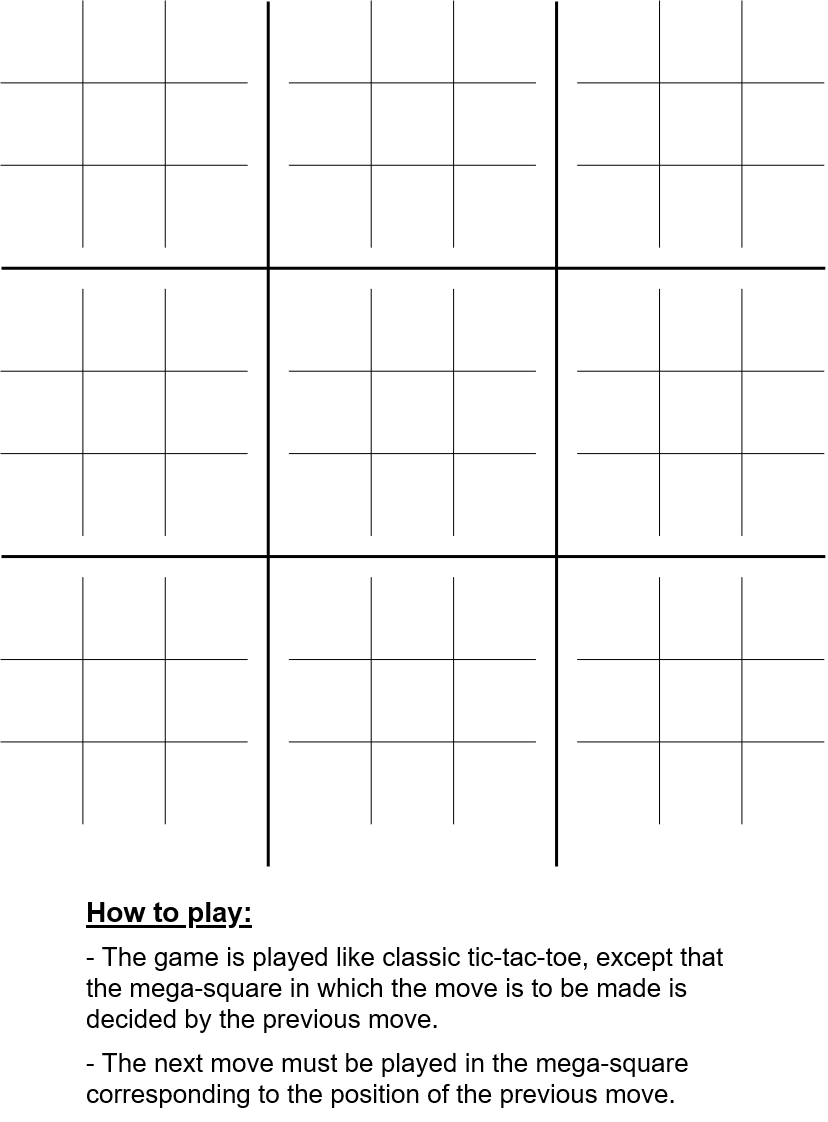

The diagram above was exported from draw.io. Its source (the exported page's mxGraphModel, read from the mxfile embedded in the PNG):
<mxGraphModel dx="1426" dy="828" grid="0" gridSize="10" guides="1" tooltips="1" connect="1" arrows="1" fold="1" page="1" pageScale="1" pageWidth="827" pageHeight="1169" math="0" shadow="0">
  <root>
    <mxCell id="0" />
    <mxCell id="1" parent="0" />
    <mxCell id="sF0Dp-q9WW-C34XVPIgy-6" value="" style="group" parent="1" vertex="1" connectable="0">
      <mxGeometry width="823.8" height="865" as="geometry" />
    </mxCell>
    <mxCell id="VGW60h7sZUECc9IYRqeE-22" value="" style="group" parent="sF0Dp-q9WW-C34XVPIgy-6" vertex="1" connectable="0">
      <mxGeometry y="576.6666666666666" width="823.8" height="247.14285714285717" as="geometry" />
    </mxCell>
    <mxCell id="VGW60h7sZUECc9IYRqeE-11" value="" style="group" parent="VGW60h7sZUECc9IYRqeE-22" vertex="1" connectable="0">
      <mxGeometry width="247.14000000000001" height="247.14285714285717" as="geometry" />
    </mxCell>
    <mxCell id="VGW60h7sZUECc9IYRqeE-3" value="" style="endArrow=none;html=1;rounded=0;" parent="VGW60h7sZUECc9IYRqeE-11" edge="1">
      <mxGeometry width="50" height="50" relative="1" as="geometry">
        <mxPoint x="82.38" y="247.14285714285717" as="sourcePoint" />
        <mxPoint x="82.38" as="targetPoint" />
      </mxGeometry>
    </mxCell>
    <mxCell id="VGW60h7sZUECc9IYRqeE-8" value="" style="endArrow=none;html=1;rounded=0;" parent="VGW60h7sZUECc9IYRqeE-11" edge="1">
      <mxGeometry width="50" height="50" relative="1" as="geometry">
        <mxPoint x="164.76" y="247.14285714285717" as="sourcePoint" />
        <mxPoint x="164.76" as="targetPoint" />
      </mxGeometry>
    </mxCell>
    <mxCell id="VGW60h7sZUECc9IYRqeE-9" value="" style="endArrow=none;html=1;rounded=0;" parent="VGW60h7sZUECc9IYRqeE-11" edge="1">
      <mxGeometry width="50" height="50" relative="1" as="geometry">
        <mxPoint x="247.14000000000001" y="82.38095238095238" as="sourcePoint" />
        <mxPoint y="82.38095238095238" as="targetPoint" />
      </mxGeometry>
    </mxCell>
    <mxCell id="VGW60h7sZUECc9IYRqeE-10" value="" style="endArrow=none;html=1;rounded=0;" parent="VGW60h7sZUECc9IYRqeE-11" edge="1">
      <mxGeometry width="50" height="50" relative="1" as="geometry">
        <mxPoint x="247.14000000000001" y="164.76190476190476" as="sourcePoint" />
        <mxPoint y="164.76190476190476" as="targetPoint" />
      </mxGeometry>
    </mxCell>
    <mxCell id="VGW60h7sZUECc9IYRqeE-12" value="" style="group" parent="VGW60h7sZUECc9IYRqeE-22" vertex="1" connectable="0">
      <mxGeometry x="288.33" width="247.14000000000001" height="247.14285714285717" as="geometry" />
    </mxCell>
    <mxCell id="VGW60h7sZUECc9IYRqeE-13" value="" style="endArrow=none;html=1;rounded=0;" parent="VGW60h7sZUECc9IYRqeE-12" edge="1">
      <mxGeometry width="50" height="50" relative="1" as="geometry">
        <mxPoint x="82.38" y="247.14285714285717" as="sourcePoint" />
        <mxPoint x="82.38" as="targetPoint" />
      </mxGeometry>
    </mxCell>
    <mxCell id="VGW60h7sZUECc9IYRqeE-14" value="" style="endArrow=none;html=1;rounded=0;" parent="VGW60h7sZUECc9IYRqeE-12" edge="1">
      <mxGeometry width="50" height="50" relative="1" as="geometry">
        <mxPoint x="164.76" y="247.14285714285717" as="sourcePoint" />
        <mxPoint x="164.76" as="targetPoint" />
      </mxGeometry>
    </mxCell>
    <mxCell id="VGW60h7sZUECc9IYRqeE-15" value="" style="endArrow=none;html=1;rounded=0;" parent="VGW60h7sZUECc9IYRqeE-12" edge="1">
      <mxGeometry width="50" height="50" relative="1" as="geometry">
        <mxPoint x="247.14000000000001" y="82.38095238095238" as="sourcePoint" />
        <mxPoint y="82.38095238095238" as="targetPoint" />
      </mxGeometry>
    </mxCell>
    <mxCell id="VGW60h7sZUECc9IYRqeE-16" value="" style="endArrow=none;html=1;rounded=0;" parent="VGW60h7sZUECc9IYRqeE-12" edge="1">
      <mxGeometry width="50" height="50" relative="1" as="geometry">
        <mxPoint x="247.14000000000001" y="164.76190476190476" as="sourcePoint" />
        <mxPoint y="164.76190476190476" as="targetPoint" />
      </mxGeometry>
    </mxCell>
    <mxCell id="VGW60h7sZUECc9IYRqeE-17" value="" style="group" parent="VGW60h7sZUECc9IYRqeE-22" vertex="1" connectable="0">
      <mxGeometry x="576.66" width="247.14000000000001" height="247.14285714285717" as="geometry" />
    </mxCell>
    <mxCell id="VGW60h7sZUECc9IYRqeE-18" value="" style="endArrow=none;html=1;rounded=0;" parent="VGW60h7sZUECc9IYRqeE-17" edge="1">
      <mxGeometry width="50" height="50" relative="1" as="geometry">
        <mxPoint x="82.38" y="247.14285714285717" as="sourcePoint" />
        <mxPoint x="82.38" as="targetPoint" />
      </mxGeometry>
    </mxCell>
    <mxCell id="VGW60h7sZUECc9IYRqeE-19" value="" style="endArrow=none;html=1;rounded=0;" parent="VGW60h7sZUECc9IYRqeE-17" edge="1">
      <mxGeometry width="50" height="50" relative="1" as="geometry">
        <mxPoint x="164.76" y="247.14285714285717" as="sourcePoint" />
        <mxPoint x="164.76" as="targetPoint" />
      </mxGeometry>
    </mxCell>
    <mxCell id="VGW60h7sZUECc9IYRqeE-20" value="" style="endArrow=none;html=1;rounded=0;" parent="VGW60h7sZUECc9IYRqeE-17" edge="1">
      <mxGeometry width="50" height="50" relative="1" as="geometry">
        <mxPoint x="247.14000000000001" y="82.38095238095238" as="sourcePoint" />
        <mxPoint y="82.38095238095238" as="targetPoint" />
      </mxGeometry>
    </mxCell>
    <mxCell id="VGW60h7sZUECc9IYRqeE-21" value="" style="endArrow=none;html=1;rounded=0;" parent="VGW60h7sZUECc9IYRqeE-17" edge="1">
      <mxGeometry width="50" height="50" relative="1" as="geometry">
        <mxPoint x="247.14000000000001" y="164.76190476190476" as="sourcePoint" />
        <mxPoint y="164.76190476190476" as="targetPoint" />
      </mxGeometry>
    </mxCell>
    <mxCell id="sF0Dp-q9WW-C34XVPIgy-2" value="" style="endArrow=none;html=1;rounded=0;strokeWidth=3;" parent="VGW60h7sZUECc9IYRqeE-22" edge="1">
      <mxGeometry width="50" height="50" relative="1" as="geometry">
        <mxPoint x="556.0649999999999" y="289.3333333333333" as="sourcePoint" />
        <mxPoint x="556.0649999999999" y="-575.6666666666666" as="targetPoint" />
      </mxGeometry>
    </mxCell>
    <mxCell id="VGW60h7sZUECc9IYRqeE-23" value="" style="group" parent="sF0Dp-q9WW-C34XVPIgy-6" vertex="1" connectable="0">
      <mxGeometry y="288.3333333333333" width="823.8" height="247.14285714285717" as="geometry" />
    </mxCell>
    <mxCell id="VGW60h7sZUECc9IYRqeE-24" value="" style="group" parent="VGW60h7sZUECc9IYRqeE-23" vertex="1" connectable="0">
      <mxGeometry width="247.14000000000001" height="247.14285714285717" as="geometry" />
    </mxCell>
    <mxCell id="VGW60h7sZUECc9IYRqeE-25" value="" style="endArrow=none;html=1;rounded=0;" parent="VGW60h7sZUECc9IYRqeE-24" edge="1">
      <mxGeometry width="50" height="50" relative="1" as="geometry">
        <mxPoint x="82.38" y="247.14285714285717" as="sourcePoint" />
        <mxPoint x="82.38" as="targetPoint" />
      </mxGeometry>
    </mxCell>
    <mxCell id="VGW60h7sZUECc9IYRqeE-26" value="" style="endArrow=none;html=1;rounded=0;" parent="VGW60h7sZUECc9IYRqeE-24" edge="1">
      <mxGeometry width="50" height="50" relative="1" as="geometry">
        <mxPoint x="164.76" y="247.14285714285717" as="sourcePoint" />
        <mxPoint x="164.76" as="targetPoint" />
      </mxGeometry>
    </mxCell>
    <mxCell id="VGW60h7sZUECc9IYRqeE-27" value="" style="endArrow=none;html=1;rounded=0;" parent="VGW60h7sZUECc9IYRqeE-24" edge="1">
      <mxGeometry width="50" height="50" relative="1" as="geometry">
        <mxPoint x="247.14000000000001" y="82.38095238095238" as="sourcePoint" />
        <mxPoint y="82.38095238095238" as="targetPoint" />
      </mxGeometry>
    </mxCell>
    <mxCell id="VGW60h7sZUECc9IYRqeE-28" value="" style="endArrow=none;html=1;rounded=0;" parent="VGW60h7sZUECc9IYRqeE-24" edge="1">
      <mxGeometry width="50" height="50" relative="1" as="geometry">
        <mxPoint x="247.14000000000001" y="164.76190476190476" as="sourcePoint" />
        <mxPoint y="164.76190476190476" as="targetPoint" />
      </mxGeometry>
    </mxCell>
    <mxCell id="VGW60h7sZUECc9IYRqeE-29" value="" style="group" parent="VGW60h7sZUECc9IYRqeE-23" vertex="1" connectable="0">
      <mxGeometry x="288.33" width="247.14000000000001" height="247.14285714285717" as="geometry" />
    </mxCell>
    <mxCell id="VGW60h7sZUECc9IYRqeE-30" value="" style="endArrow=none;html=1;rounded=0;" parent="VGW60h7sZUECc9IYRqeE-29" edge="1">
      <mxGeometry width="50" height="50" relative="1" as="geometry">
        <mxPoint x="82.38" y="247.14285714285717" as="sourcePoint" />
        <mxPoint x="82.38" as="targetPoint" />
      </mxGeometry>
    </mxCell>
    <mxCell id="VGW60h7sZUECc9IYRqeE-31" value="" style="endArrow=none;html=1;rounded=0;" parent="VGW60h7sZUECc9IYRqeE-29" edge="1">
      <mxGeometry width="50" height="50" relative="1" as="geometry">
        <mxPoint x="164.76" y="247.14285714285717" as="sourcePoint" />
        <mxPoint x="164.76" as="targetPoint" />
      </mxGeometry>
    </mxCell>
    <mxCell id="VGW60h7sZUECc9IYRqeE-32" value="" style="endArrow=none;html=1;rounded=0;" parent="VGW60h7sZUECc9IYRqeE-29" edge="1">
      <mxGeometry width="50" height="50" relative="1" as="geometry">
        <mxPoint x="247.14000000000001" y="82.38095238095238" as="sourcePoint" />
        <mxPoint y="82.38095238095238" as="targetPoint" />
      </mxGeometry>
    </mxCell>
    <mxCell id="VGW60h7sZUECc9IYRqeE-33" value="" style="endArrow=none;html=1;rounded=0;" parent="VGW60h7sZUECc9IYRqeE-29" edge="1">
      <mxGeometry width="50" height="50" relative="1" as="geometry">
        <mxPoint x="247.14000000000001" y="164.76190476190476" as="sourcePoint" />
        <mxPoint y="164.76190476190476" as="targetPoint" />
      </mxGeometry>
    </mxCell>
    <mxCell id="VGW60h7sZUECc9IYRqeE-34" value="" style="group" parent="VGW60h7sZUECc9IYRqeE-23" vertex="1" connectable="0">
      <mxGeometry x="576.66" width="247.14000000000001" height="247.14285714285717" as="geometry" />
    </mxCell>
    <mxCell id="VGW60h7sZUECc9IYRqeE-35" value="" style="endArrow=none;html=1;rounded=0;" parent="VGW60h7sZUECc9IYRqeE-34" edge="1">
      <mxGeometry width="50" height="50" relative="1" as="geometry">
        <mxPoint x="82.38" y="247.14285714285717" as="sourcePoint" />
        <mxPoint x="82.38" as="targetPoint" />
      </mxGeometry>
    </mxCell>
    <mxCell id="VGW60h7sZUECc9IYRqeE-36" value="" style="endArrow=none;html=1;rounded=0;" parent="VGW60h7sZUECc9IYRqeE-34" edge="1">
      <mxGeometry width="50" height="50" relative="1" as="geometry">
        <mxPoint x="164.76" y="247.14285714285717" as="sourcePoint" />
        <mxPoint x="164.76" as="targetPoint" />
      </mxGeometry>
    </mxCell>
    <mxCell id="VGW60h7sZUECc9IYRqeE-37" value="" style="endArrow=none;html=1;rounded=0;" parent="VGW60h7sZUECc9IYRqeE-34" edge="1">
      <mxGeometry width="50" height="50" relative="1" as="geometry">
        <mxPoint x="247.14000000000001" y="82.38095238095238" as="sourcePoint" />
        <mxPoint y="82.38095238095238" as="targetPoint" />
      </mxGeometry>
    </mxCell>
    <mxCell id="VGW60h7sZUECc9IYRqeE-38" value="" style="endArrow=none;html=1;rounded=0;" parent="VGW60h7sZUECc9IYRqeE-34" edge="1">
      <mxGeometry width="50" height="50" relative="1" as="geometry">
        <mxPoint x="247.14000000000001" y="164.76190476190476" as="sourcePoint" />
        <mxPoint y="164.76190476190476" as="targetPoint" />
      </mxGeometry>
    </mxCell>
    <mxCell id="VGW60h7sZUECc9IYRqeE-39" value="" style="group" parent="sF0Dp-q9WW-C34XVPIgy-6" vertex="1" connectable="0">
      <mxGeometry width="823.8" height="247.14285714285717" as="geometry" />
    </mxCell>
    <mxCell id="VGW60h7sZUECc9IYRqeE-40" value="" style="group" parent="VGW60h7sZUECc9IYRqeE-39" vertex="1" connectable="0">
      <mxGeometry width="247.14000000000001" height="247.14285714285717" as="geometry" />
    </mxCell>
    <mxCell id="VGW60h7sZUECc9IYRqeE-41" value="" style="endArrow=none;html=1;rounded=0;" parent="VGW60h7sZUECc9IYRqeE-40" edge="1">
      <mxGeometry width="50" height="50" relative="1" as="geometry">
        <mxPoint x="82.38" y="247.14285714285717" as="sourcePoint" />
        <mxPoint x="82.38" as="targetPoint" />
      </mxGeometry>
    </mxCell>
    <mxCell id="VGW60h7sZUECc9IYRqeE-42" value="" style="endArrow=none;html=1;rounded=0;" parent="VGW60h7sZUECc9IYRqeE-40" edge="1">
      <mxGeometry width="50" height="50" relative="1" as="geometry">
        <mxPoint x="164.76" y="247.14285714285717" as="sourcePoint" />
        <mxPoint x="164.76" as="targetPoint" />
      </mxGeometry>
    </mxCell>
    <mxCell id="VGW60h7sZUECc9IYRqeE-43" value="" style="endArrow=none;html=1;rounded=0;" parent="VGW60h7sZUECc9IYRqeE-40" edge="1">
      <mxGeometry width="50" height="50" relative="1" as="geometry">
        <mxPoint x="247.14000000000001" y="82.38095238095238" as="sourcePoint" />
        <mxPoint y="82.38095238095238" as="targetPoint" />
      </mxGeometry>
    </mxCell>
    <mxCell id="VGW60h7sZUECc9IYRqeE-44" value="" style="endArrow=none;html=1;rounded=0;" parent="VGW60h7sZUECc9IYRqeE-40" edge="1">
      <mxGeometry width="50" height="50" relative="1" as="geometry">
        <mxPoint x="247.14000000000001" y="164.76190476190476" as="sourcePoint" />
        <mxPoint y="164.76190476190476" as="targetPoint" />
      </mxGeometry>
    </mxCell>
    <mxCell id="VGW60h7sZUECc9IYRqeE-45" value="" style="group" parent="VGW60h7sZUECc9IYRqeE-39" vertex="1" connectable="0">
      <mxGeometry x="288.33" width="247.14000000000001" height="247.14285714285717" as="geometry" />
    </mxCell>
    <mxCell id="VGW60h7sZUECc9IYRqeE-46" value="" style="endArrow=none;html=1;rounded=0;" parent="VGW60h7sZUECc9IYRqeE-45" edge="1">
      <mxGeometry width="50" height="50" relative="1" as="geometry">
        <mxPoint x="82.38" y="247.14285714285717" as="sourcePoint" />
        <mxPoint x="82.38" as="targetPoint" />
      </mxGeometry>
    </mxCell>
    <mxCell id="VGW60h7sZUECc9IYRqeE-47" value="" style="endArrow=none;html=1;rounded=0;" parent="VGW60h7sZUECc9IYRqeE-45" edge="1">
      <mxGeometry width="50" height="50" relative="1" as="geometry">
        <mxPoint x="164.76" y="247.14285714285717" as="sourcePoint" />
        <mxPoint x="164.76" as="targetPoint" />
      </mxGeometry>
    </mxCell>
    <mxCell id="VGW60h7sZUECc9IYRqeE-48" value="" style="endArrow=none;html=1;rounded=0;" parent="VGW60h7sZUECc9IYRqeE-45" edge="1">
      <mxGeometry width="50" height="50" relative="1" as="geometry">
        <mxPoint x="247.14000000000001" y="82.38095238095238" as="sourcePoint" />
        <mxPoint y="82.38095238095238" as="targetPoint" />
      </mxGeometry>
    </mxCell>
    <mxCell id="VGW60h7sZUECc9IYRqeE-49" value="" style="endArrow=none;html=1;rounded=0;" parent="VGW60h7sZUECc9IYRqeE-45" edge="1">
      <mxGeometry width="50" height="50" relative="1" as="geometry">
        <mxPoint x="247.14000000000001" y="164.76190476190476" as="sourcePoint" />
        <mxPoint y="164.76190476190476" as="targetPoint" />
      </mxGeometry>
    </mxCell>
    <mxCell id="VGW60h7sZUECc9IYRqeE-50" value="" style="group" parent="VGW60h7sZUECc9IYRqeE-39" vertex="1" connectable="0">
      <mxGeometry x="576.66" width="247.14000000000001" height="247.14285714285717" as="geometry" />
    </mxCell>
    <mxCell id="VGW60h7sZUECc9IYRqeE-51" value="" style="endArrow=none;html=1;rounded=0;" parent="VGW60h7sZUECc9IYRqeE-50" edge="1">
      <mxGeometry width="50" height="50" relative="1" as="geometry">
        <mxPoint x="82.38" y="247.14285714285717" as="sourcePoint" />
        <mxPoint x="82.38" as="targetPoint" />
      </mxGeometry>
    </mxCell>
    <mxCell id="VGW60h7sZUECc9IYRqeE-52" value="" style="endArrow=none;html=1;rounded=0;" parent="VGW60h7sZUECc9IYRqeE-50" edge="1">
      <mxGeometry width="50" height="50" relative="1" as="geometry">
        <mxPoint x="164.76" y="247.14285714285717" as="sourcePoint" />
        <mxPoint x="164.76" as="targetPoint" />
      </mxGeometry>
    </mxCell>
    <mxCell id="VGW60h7sZUECc9IYRqeE-53" value="" style="endArrow=none;html=1;rounded=0;" parent="VGW60h7sZUECc9IYRqeE-50" edge="1">
      <mxGeometry width="50" height="50" relative="1" as="geometry">
        <mxPoint x="247.14000000000001" y="82.38095238095238" as="sourcePoint" />
        <mxPoint y="82.38095238095238" as="targetPoint" />
      </mxGeometry>
    </mxCell>
    <mxCell id="VGW60h7sZUECc9IYRqeE-54" value="" style="endArrow=none;html=1;rounded=0;" parent="VGW60h7sZUECc9IYRqeE-50" edge="1">
      <mxGeometry width="50" height="50" relative="1" as="geometry">
        <mxPoint x="247.14000000000001" y="164.76190476190476" as="sourcePoint" />
        <mxPoint y="164.76190476190476" as="targetPoint" />
      </mxGeometry>
    </mxCell>
    <mxCell id="sF0Dp-q9WW-C34XVPIgy-1" value="" style="endArrow=none;html=1;rounded=0;strokeWidth=3;" parent="sF0Dp-q9WW-C34XVPIgy-6" edge="1">
      <mxGeometry width="50" height="50" relative="1" as="geometry">
        <mxPoint x="267.735" y="866" as="sourcePoint" />
        <mxPoint x="267.735" y="1" as="targetPoint" />
      </mxGeometry>
    </mxCell>
    <mxCell id="sF0Dp-q9WW-C34XVPIgy-3" value="" style="endArrow=none;html=1;rounded=0;strokeWidth=3;" parent="sF0Dp-q9WW-C34XVPIgy-6" edge="1">
      <mxGeometry width="50" height="50" relative="1" as="geometry">
        <mxPoint x="1" y="267.7380952380953" as="sourcePoint" />
        <mxPoint x="824.8" y="267.7380952380953" as="targetPoint" />
      </mxGeometry>
    </mxCell>
    <mxCell id="sF0Dp-q9WW-C34XVPIgy-4" value="" style="endArrow=none;html=1;rounded=0;strokeWidth=3;" parent="sF0Dp-q9WW-C34XVPIgy-6" edge="1">
      <mxGeometry width="50" height="50" relative="1" as="geometry">
        <mxPoint x="1" y="556.0714285714287" as="sourcePoint" />
        <mxPoint x="824.8" y="556.0714285714287" as="targetPoint" />
      </mxGeometry>
    </mxCell>
    <mxCell id="sF0Dp-q9WW-C34XVPIgy-440" value="&lt;p&gt;&lt;font style=&quot;font-size: 28px;&quot;&gt;&lt;b&gt;&lt;u&gt;How to play:&lt;/u&gt;&lt;/b&gt;&lt;/font&gt;&lt;/p&gt;&lt;p&gt;&lt;font style=&quot;font-size: 26px;&quot;&gt;- The game is played like classic tic-tac-toe, except that the mega-square in which the move is to be made is decided by the previous move.&lt;/font&gt;&lt;/p&gt;&lt;p&gt;&lt;font style=&quot;font-size: 26px;&quot;&gt;- The next move must be played in the mega-square corresponding to the position of the previous move.&lt;/font&gt;&lt;/p&gt;" style="text;html=1;align=left;verticalAlign=middle;whiteSpace=wrap;rounded=0;" parent="1" vertex="1">
      <mxGeometry x="84" y="902" width="660" height="200" as="geometry" />
    </mxCell>
  </root>
</mxGraphModel>